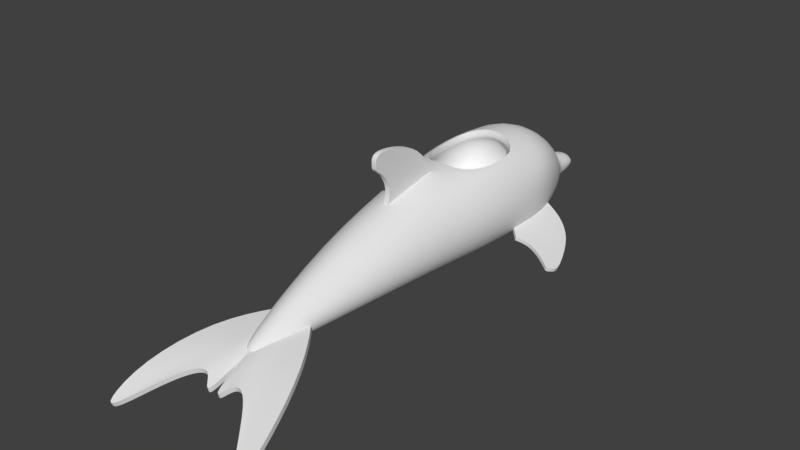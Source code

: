 # Source: OntdekFabriek_Dolphin-model_02.blend  (saved by Blender 2.79.0; exported with 4.5.12 LTS)
import bpy
from mathutils import Matrix  # noqa: F401  (used for matrix-valued properties, if any)

bpy.ops.wm.read_factory_settings(use_empty=True)
scene = bpy.context.scene
scene.name = 'Scene'

# ---- collections
col_collection_1 = bpy.data.collections.new('Collection 1'); scene.collection.children.link(col_collection_1)

# ---- world
world_world = bpy.data.worlds.new('World'); scene.world = world_world
world_world.color = (0.05088, 0.05088, 0.05088)
world_world.use_sun_shadow = False
world_world.sun_shadow_jitter_overblur = 0.0
world_world.cycles.sampling_method = 'MANUAL'

# ---- meshes
me_cube_003 = bpy.data.meshes.new('Cube.003')
me_cube_003.from_pydata([(0.04518, -1.998, 1.492), (0.04518, -2.004, 1.742), (0.04518, -0.4036, 0.6485), (0.0, -1.049, 0.696), (0.04518, -1.957, 0.5541), (0.04518, -1.185, 1.695), (0.0, -2.003, 1.61), (0.0, -1.882, 1.454), (0.04518, -1.651, 1.161), (0.0, -1.854, 1.825), (0.04518, -1.687, 0.7993), (0.04518, -0.7472, 1.371), (0.0, -0.7472, 1.371), (0.04518, -1.852, 1.821), (0.0, -1.687, 0.7993), (0.0, -1.651, 1.161), (0.04518, -1.88, 1.45), (0.0, -1.185, 1.695), (0.04518, -2.001, 1.607), (0.04518, -1.049, 0.696), (0.0, -1.957, 0.5541), (0.04518, -1.437, 1.406), (0.0, -0.4036, 0.6485), (0.0, -2.006, 1.746), (0.04518, -1.279, 1.017), (0.04518, -1.867, 1.62), (0.0, -2.0, 1.496)], [], [(0, 26, 7, 16), (5, 17, 9, 13), (8, 15, 14, 10), (24, 10, 4, 19), (11, 12, 17, 5), (25, 16, 8, 21), (18, 6, 26, 0), (1, 23, 6, 18), (21, 8, 10, 24), (18, 0, 16, 25), (4, 20, 3, 19), (1, 18, 25, 13), (5, 21, 24, 11), (13, 9, 23, 1), (13, 25, 21, 5), (11, 24, 19, 2), (10, 14, 20, 4), (19, 3, 22, 2), (16, 7, 15, 8), (2, 22, 12, 11)])
me_cube_003.polygons.foreach_set('use_smooth', [True] * 20)
_k = {(1, 13): 1.0, (0, 18): 1.0, (4, 10): 1.0, (4, 19): 1.0, (5, 11): 1.0, (8, 16): 1.0, (3, 22): 1.0, (8, 10): 1.0, (2, 11): 1.0, (9, 17): 1.0, (5, 13): 1.0, (0, 16): 1.0, (12, 22): 1.0, (14, 15): 1.0, (1, 18): 1.0, (2, 19): 1.0, (6, 23): 1.0, (7, 26): 1.0, (7, 15): 1.0, (6, 26): 1.0, (14, 20): 1.0, (9, 23): 1.0, (12, 17): 1.0, (3, 20): 1.0}
me_cube_003.attributes.new('crease_edge', 'FLOAT', 'EDGE').data.foreach_set('value', [_k.get((min(e.vertices), max(e.vertices)), 0.0) for e in me_cube_003.edges])
me_cube_003.use_remesh_preserve_volume = False
me_cube_003.use_remesh_preserve_attributes = False
me_cube_003.use_mirror_vertex_groups = False
me_cube_003.update()
me_cube_002 = bpy.data.meshes.new('Cube.002')
me_cube_002.from_pydata([(1.831, -1.374, -0.6409), (1.85, -1.374, -0.5784), (1.946, -1.218, -0.6758), (1.965, -1.218, -0.6132), (0.5919, 0.3208, -0.2676), (0.6107, 0.3208, -0.2051), (0.7708, -0.8633, -0.3215), (0.7896, -0.8633, -0.259), (1.619, -0.3124, -0.5089), (1.312, -1.029, -0.4846), (1.6, -0.3124, -0.5714), (1.331, -1.029, -0.4221), (1.156, 0.1207, -0.4377), (1.055, -1.144, -0.3389), (1.175, 0.1207, -0.3752), (1.036, -1.144, -0.4014), (1.923, -1.036, -0.6006), (1.752, -1.299, -0.6173), (1.904, -1.036, -0.6631), (1.771, -1.299, -0.5548), (1.884, -1.302, -0.6569), (1.903, -1.302, -0.5944), (0.7896, -0.3201, -0.259), (0.7708, -0.3201, -0.3215), (1.463, -0.7003, -0.4619), (1.444, -0.7003, -0.5244), (1.091, -0.5639, -0.4181), (1.11, -0.5639, -0.3556), (1.841, -1.179, -0.5758), (1.822, -1.179, -0.6383)], [], [(18, 16, 3, 2), (20, 21, 1, 0), (29, 20, 0, 17), (27, 22, 7, 13), (15, 13, 7, 6), (17, 19, 11, 9), (28, 24, 11, 19), (26, 25, 9, 15), (12, 14, 8, 10), (4, 5, 14, 12), (23, 26, 15, 6), (9, 11, 13, 15), (24, 27, 13, 11), (21, 28, 19, 1), (0, 1, 19, 17), (25, 29, 17, 9), (10, 8, 16, 18), (10, 18, 29, 25), (3, 16, 28, 21), (8, 14, 27, 24), (4, 12, 26, 23), (12, 10, 25, 26), (16, 8, 24, 28), (14, 5, 22, 27), (18, 2, 20, 29), (2, 3, 21, 20)])
me_cube_002.polygons.foreach_set('use_smooth', [True] * 26)
_k = {(3, 16): 1.0, (2, 20): 1.0, (1, 21): 1.0, (0, 17): 1.0, (4, 12): 1.0, (7, 13): 1.0, (7, 22): 1.0, (6, 23): 1.0, (6, 7): 1.0, (4, 5): 1.0, (8, 14): 1.0, (9, 15): 1.0, (10, 18): 1.0, (11, 19): 1.0, (10, 12): 1.0, (11, 13): 1.0, (5, 14): 1.0, (6, 15): 1.0, (13, 15): 1.0, (8, 16): 1.0, (9, 17): 1.0, (2, 18): 1.0, (1, 19): 1.0, (0, 20): 1.0, (3, 21): 1.0, (5, 22): 1.0, (4, 23): 1.0}
me_cube_002.attributes.new('crease_edge', 'FLOAT', 'EDGE').data.foreach_set('value', [_k.get((min(e.vertices), max(e.vertices)), 0.0) for e in me_cube_002.edges])
me_cube_002.use_remesh_preserve_volume = False
me_cube_002.use_remesh_preserve_attributes = False
me_cube_002.use_mirror_vertex_groups = False
me_cube_002.update()
me_cube_001 = bpy.data.meshes.new('Cube.001')
me_cube_001.from_pydata([(1.429, -2.266, -0.2694), (1.429, -2.284, -0.1814), (0.32, 0.4595, -0.0449), (0.32, 0.4595, 0.0449), (0.0, 0.4595, -0.0449), (0.0, 0.4595, 0.0449), (0.0, -0.573, 0.02868), (0.0, -0.573, 0.1185), (0.113, 0.4595, 0.0449), (0.5049, -1.174, -0.01231), (0.113, 0.4595, -0.0449), (0.5049, -1.174, 0.07748), (0.2633, 0.4595, 0.0449), (1.276, -2.266, -0.2695), (0.2633, 0.4595, -0.0449), (1.276, -2.284, -0.1814), (0.06099, 0.4595, -0.0449), (0.2724, -1.125, 0.07748), (0.06099, 0.4595, 0.0449), (0.2724, -1.125, -0.01231), (0.02669, 0.4595, -0.0449), (0.1441, -1.37, -0.00844), (0.02669, 0.4595, 0.0449), (0.1441, -1.37, -0.09823), (0.009415, 0.4595, -0.0449), (0.05084, -1.383, -0.00844), (0.009415, 0.4595, 0.0449), (0.05084, -1.383, -0.09823), (0.1915, 0.4595, -0.0449), (0.8432, -1.591, 0.003869), (0.1915, 0.4595, 0.0449), (0.8432, -1.591, -0.08592), (0.9579, -0.3757, 0.05864), (0.9579, -0.3757, 0.1484), (0.0, -0.3595, 0.1598), (0.0, -0.3595, 0.06998), (0.3136, -0.3595, 0.1598), (0.3136, -0.3595, 0.06998), (0.6194, -0.3595, 0.1598), (0.6194, -0.3595, 0.06998), (0.1692, -0.3595, 0.06998), (0.1692, -0.3595, 0.1598), (0.08678, -0.3595, 0.06998), (0.08678, -0.3595, 0.1598), (0.03061, -0.3595, 0.06998), (0.03061, -0.3595, 0.1598), (0.3904, -0.3595, 0.06998), (0.3904, -0.3595, 0.1598), (1.378, -1.56, 0.04931), (0.0, -0.4698, 0.1274), (0.0, -0.4584, 0.08545), (0.41, -0.7666, 0.1315), (0.41, -0.7666, 0.04169), (0.9503, -1.307, 0.08185), (0.9503, -1.298, -0.007053), (0.2212, -0.7395, 0.05302), (0.2212, -0.7395, 0.1428), (0.1157, -0.8588, 0.02614), (0.1157, -0.8588, 0.1159), (0.04081, -0.8731, -0.006627), (0.04081, -0.8731, 0.08317), (0.6185, -0.9729, 0.02101), (0.6185, -0.9729, 0.1108), (1.378, -1.551, -0.03959)], [], [(14, 12, 3, 2), (63, 48, 1, 0), (54, 63, 0, 13), (60, 49, 7, 25), (27, 25, 7, 6), (31, 29, 11, 9), (62, 51, 11, 29), (55, 52, 9, 19), (16, 18, 8, 10), (48, 53, 15, 1), (0, 1, 15, 13), (61, 54, 13, 31), (28, 30, 12, 14), (20, 22, 18, 16), (57, 55, 19, 23), (9, 11, 17, 19), (51, 56, 17, 11), (59, 57, 23, 27), (24, 26, 22, 20), (19, 17, 21, 23), (56, 58, 21, 17), (4, 5, 26, 24), (50, 59, 27, 6), (23, 21, 25, 27), (58, 60, 25, 21), (10, 8, 30, 28), (52, 61, 31, 9), (53, 62, 29, 15), (13, 15, 29, 31), (12, 30, 47, 38), (10, 28, 46, 37), (22, 26, 45, 43), (4, 24, 44, 35), (18, 22, 43, 41), (24, 20, 42, 44), (8, 18, 41, 36), (20, 16, 40, 42), (28, 14, 39, 46), (3, 12, 38, 33), (16, 10, 37, 40), (30, 8, 36, 47), (26, 5, 34, 45), (14, 2, 32, 39), (2, 3, 33, 32), (38, 47, 62, 53), (37, 46, 61, 52), (43, 45, 60, 58), (35, 44, 59, 50), (41, 43, 58, 56), (44, 42, 57, 59), (36, 41, 56, 51), (42, 40, 55, 57), (46, 39, 54, 61), (33, 38, 53, 48), (40, 37, 52, 55), (47, 36, 51, 62), (45, 34, 49, 60), (39, 32, 63, 54), (32, 33, 48, 63)])
me_cube_001.polygons.foreach_set('use_smooth', [True] * 59)
_k = {(3, 12): 1.0, (2, 32): 1.0, (1, 48): 1.0, (0, 13): 1.0, (4, 24): 1.0, (7, 25): 1.0, (8, 18): 1.0, (9, 19): 1.0, (10, 28): 1.0, (11, 29): 1.0, (12, 30): 1.0, (13, 31): 1.0, (2, 14): 1.0, (1, 15): 1.0, (10, 16): 1.0, (11, 17): 1.0, (18, 22): 1.0, (19, 23): 1.0, (16, 20): 1.0, (17, 21): 1.0, (22, 26): 1.0, (23, 27): 1.0, (20, 24): 1.0, (21, 25): 1.0, (5, 26): 1.0, (6, 27): 1.0, (14, 28): 1.0, (15, 29): 1.0, (8, 30): 1.0, (9, 31): 1.0, (32, 63): 1.0, (3, 33): 1.0, (33, 48): 1.0, (0, 63): 1.0}
me_cube_001.attributes.new('crease_edge', 'FLOAT', 'EDGE').data.foreach_set('value', [_k.get((min(e.vertices), max(e.vertices)), 0.0) for e in me_cube_001.edges])
me_cube_001.use_remesh_preserve_volume = False
me_cube_001.use_remesh_preserve_attributes = False
me_cube_001.use_mirror_vertex_groups = False
me_cube_001.update()
me_cylinder = bpy.data.meshes.new('Cylinder')
me_cylinder.from_pydata([(0.0, -0.4468, 5.507), (0.0, 1.214, -1.418), (0.0, 1.077, 1.562), (0.9554, 0.848, -1.24), (0.5428, 0.8879, 1.547), (0.8154, -0.6147, -1.198), (0.8095, -0.4195, 1.466), (0.0, -0.8721, -1.198), (0.0, -0.8529, 1.439), (0.0, -0.2038, -3.088), (0.0, 0.6846, -2.189), (0.5842, 0.3303, -2.031), (0.5842, -0.3784, -1.923), (0.0, -0.6626, -1.923), (0.0, 0.1178, -2.437), (0.2664, -0.03297, -2.437), (0.2664, -0.3344, -2.437), (0.0, -0.5026, -2.437), (0.0, -0.04366, -3.088), (0.196, -0.1237, -3.088), (0.196, -0.2838, -3.088), (0.0, -0.3693, -3.088), (0.0, 0.7386, 3.301), (0.4965, 0.4417, 3.286), (0.6235, -0.3977, 3.243), (0.0, -0.682, 3.23), (0.0, -0.2885, 5.521), (0.1591, -0.3676, 5.514), (0.1591, -0.5259, 5.5), (0.0, -0.605, 5.493), (0.0, 0.09597, -2.682), (0.2532, -0.04386, -2.682), (0.2532, -0.3235, -2.682), (0.0, -0.4353, -2.682), (0.0, 1.112, 1.187), (0.675, 0.8991, 1.039), (0.8808, -0.4811, 0.6752), (0.0, -0.8923, 0.6795), (0.878, 0.9036, -0.6189), (0.8678, -0.5424, -0.4717), (0.0, -0.9352, -0.4693), (0.0, 1.267, -0.9384), (0.9677, 0.08191, -1.04), (0.8923, 0.2705, 1.509), (0.6545, -0.0262, -1.923), (0.2962, -0.1846, -2.437), (0.2064, -0.2043, -3.088), (0.7338, 0.07951, 3.267), (0.1834, -0.4473, 5.507), (0.2795, -0.1845, -2.682), (1.056, 0.311, 0.7259), (1.083, 0.2088, -0.3723), (0.0, 1.099, 0.9682), (0.55, 0.9601, 0.8682), (0.7035, 0.9665, -0.4706), (0.0, 1.256, -0.6706), (0.0, 0.9478, 0.9098), (0.5326, 0.8188, 0.8171), (0.6748, 0.8248, -0.4232), (0.0, 1.093, -0.6085), (0.0, 0.8828, 1.08), (0.586, 0.7239, 0.9659), (0.7611, 0.7313, -0.5613), (0.0, 1.062, -0.7894), (0.0, 0.07285, 1.08), (0.586, 0.07285, 0.9659), (0.7611, 0.07285, -0.5613), (0.0, 0.07285, -0.7894)], [], [(34, 2, 4, 35), (5, 7, 13, 12), (8, 6, 24, 25), (50, 43, 6, 36), (42, 5, 12, 44), (4, 2, 22, 23), (36, 6, 8, 37), (1, 3, 11, 10), (43, 4, 23, 47), (10, 11, 15, 14), (44, 12, 16, 45), (12, 13, 17, 16), (30, 31, 19, 18), (49, 32, 20, 46), (32, 33, 21, 20), (9, 18, 19), (9, 19, 46, 20), (9, 20, 21), (23, 22, 26, 27), (47, 23, 27, 48), (25, 24, 28, 29), (0, 27, 26), (0, 28, 48, 27), (0, 29, 28), (16, 17, 33, 32), (45, 16, 32, 49), (14, 15, 31, 30), (39, 36, 37, 40), (51, 50, 36, 39), (38, 41, 55, 54), (1, 41, 38, 3), (42, 51, 39, 5), (5, 39, 40, 7), (3, 38, 51, 42), (38, 35, 50, 51), (15, 45, 49, 31), (24, 47, 48, 28), (31, 49, 46, 19), (11, 44, 45, 15), (6, 43, 47, 24), (3, 42, 44, 11), (35, 4, 43, 50), (35, 38, 54, 53), (34, 35, 53, 52), (54, 55, 59, 58), (53, 54, 58, 57), (52, 53, 57, 56), (58, 59, 63, 62), (57, 58, 62, 61), (56, 57, 61, 60), (62, 63, 67, 66), (61, 62, 66, 65), (60, 61, 65, 64), (65, 66, 67, 64)])
me_cylinder.polygons.foreach_set('use_smooth', [True] * 54)
_k = {(52, 53): 1.0, (53, 54): 1.0, (54, 55): 1.0}
me_cylinder.attributes.new('crease_edge', 'FLOAT', 'EDGE').data.foreach_set('value', [_k.get((min(e.vertices), max(e.vertices)), 0.0) for e in me_cylinder.edges])
me_cylinder.use_remesh_preserve_volume = False
me_cylinder.use_remesh_preserve_attributes = False
me_cylinder.use_mirror_vertex_groups = False
me_cylinder.update()

# ---- objects
ob_dolphinsidefins_001 = bpy.data.objects.new('dolphinSideFins.001', me_cube_003)
ob_dolphinsidefins = bpy.data.objects.new('dolphinSideFins', me_cube_002)
ob_dolphintailfin = bpy.data.objects.new('dolphinTailFin', me_cube_001)
ob_dolphinbody = bpy.data.objects.new('dolphinBody', me_cylinder)

# ---- transforms, parenting, visibility, modifiers, constraints
ob_dolphinsidefins_001.location = (0.0, -0.6706, 0.0)
ob_dolphinsidefins_001.lineart.crease_threshold = 0.0
_m = ob_dolphinsidefins_001.modifiers.new('Mirror', 'MIRROR')
_m.use_clip = True
_m = ob_dolphinsidefins_001.modifiers.new('Subsurf', 'SUBSURF')
_m.uv_smooth = 'PRESERVE_CORNERS'
_m.quality = 2
_m.levels = 2
_m.show_only_control_edges = False
_m = ob_dolphinsidefins_001.modifiers.new('EdgeSplit', 'EDGE_SPLIT')
ob_dolphinsidefins.location = (0.0, 1.014, 0.0)
ob_dolphinsidefins.lineart.crease_threshold = 0.0
_m = ob_dolphinsidefins.modifiers.new('Mirror', 'MIRROR')
_m.use_clip = True
_m = ob_dolphinsidefins.modifiers.new('Subsurf', 'SUBSURF')
_m.uv_smooth = 'PRESERVE_CORNERS'
_m.quality = 2
_m.levels = 2
_m.show_only_control_edges = False
_m = ob_dolphinsidefins.modifiers.new('EdgeSplit', 'EDGE_SPLIT')
ob_dolphintailfin.location = (-4.322e-06, -4.925, -0.4038)
ob_dolphintailfin.rotation_euler = (0.2342, -6.915e-09, -8.133e-10)
ob_dolphintailfin.lineart.crease_threshold = 0.0
_m = ob_dolphintailfin.modifiers.new('Mirror', 'MIRROR')
_m.use_clip = True
_m = ob_dolphintailfin.modifiers.new('Subsurf', 'SUBSURF')
_m.uv_smooth = 'PRESERVE_CORNERS'
_m.quality = 2
_m.levels = 2
_m.show_only_control_edges = False
_m = ob_dolphintailfin.modifiers.new('EdgeSplit', 'EDGE_SPLIT')
ob_dolphinbody.location = (0.0, 0.0, 0.0)
ob_dolphinbody.rotation_euler = (1.571, -0.0, 0.0)
ob_dolphinbody.lineart.crease_threshold = 0.0
_m = ob_dolphinbody.modifiers.new('Mirror', 'MIRROR')
_m.use_clip = True
_m = ob_dolphinbody.modifiers.new('Subsurf', 'SUBSURF')
_m.uv_smooth = 'PRESERVE_CORNERS'
_m.quality = 2
_m.levels = 2
_m.show_only_control_edges = False
_m = ob_dolphinbody.modifiers.new('EdgeSplit', 'EDGE_SPLIT')

# ---- collection membership
col_collection_1.objects.link(ob_dolphinsidefins_001)
col_collection_1.objects.link(ob_dolphinsidefins)
col_collection_1.objects.link(ob_dolphintailfin)
col_collection_1.objects.link(ob_dolphinbody)

# ---- scene / render settings (as saved in the file)
scene.frame_start = 1; scene.frame_end = 250; scene.frame_set(1)
scene.render.engine = 'BLENDER_EEVEE_NEXT'
scene.render.resolution_percentage = 50
scene.render.dither_intensity = 0.0
scene.cycles.use_denoising = False
scene.cycles.samples = 128
scene.cycles.sampling_pattern = 'TABULATED_SOBOL'
scene.cycles.use_adaptive_sampling = False
scene.cycles.use_light_tree = False
scene.cycles.blur_glossy = 0.0
scene.cycles.sample_clamp_indirect = 0.0
scene.view_settings.view_transform = 'Standard'
bpy.context.view_layer.update()

# ---- added for rendering (the .blend has no active camera and no usable light): camera, sun
cam_auto = bpy.data.cameras.new('AutoCamera')
cam_auto.lens = 50.0
cam_auto.sensor_width = 36.0
cam_auto.clip_end = 1000.0
ob_auto_camera = bpy.data.objects.new('AutoCamera', cam_auto)
scene.collection.objects.link(ob_auto_camera)
ob_auto_camera.location = (10.5024, -14.6345, 8.70678)
ob_auto_camera.rotation_euler = (1.09748, -7.21219e-08, 0.694738)
scene.camera = ob_auto_camera
light_auto_sun = bpy.data.lights.new('AutoSun', 'SUN')
light_auto_sun.energy = 3.0
light_auto_sun.angle = 0.0523599
ob_auto_sun = bpy.data.objects.new('AutoSun', light_auto_sun)
scene.collection.objects.link(ob_auto_sun)
ob_auto_sun.rotation_euler = (0.872665, 0.174533, 0.523599)
bpy.context.view_layer.update()
